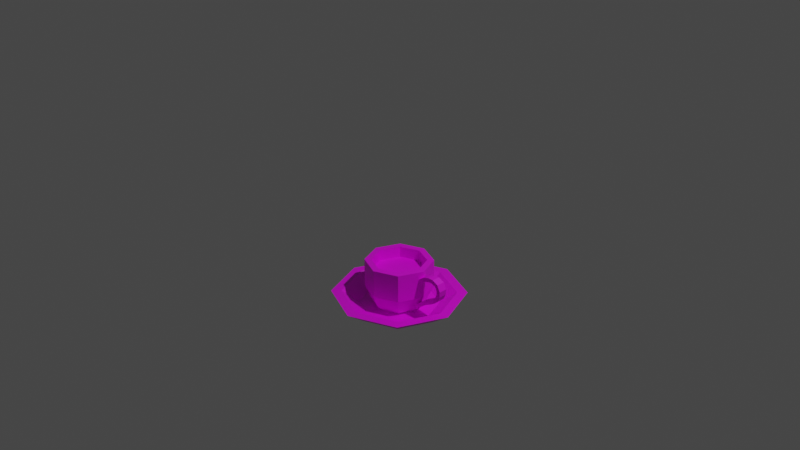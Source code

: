 # Source: multidecor_porcelain_saucer_with_tea_cup.blend  (saved by Blender 2.90.7; exported with 4.5.12 LTS)
import bpy
from mathutils import Matrix  # noqa: F401  (used for matrix-valued properties, if any)

bpy.ops.wm.read_factory_settings(use_empty=True)
scene = bpy.context.scene
scene.name = 'Scene'

# ---- collections
col_collection = bpy.data.collections.new('Collection'); scene.collection.children.link(col_collection)

# ---- images (referenced by path relative to the original .blend; pixels are not part of the script)
import os
ASSET_DIR = os.environ.get("B2B_ASSET_DIR", "")  # directory of the original .blend (textures are referenced by path, not embedded)
HERE = os.path.dirname(os.path.abspath(__file__))  # packed textures are extracted next to this script under _unpacked/

def load_image(name, relpath, width, height, colorspace="sRGB"):
    """Load a texture the original file referenced (path relative to the .blend, or extracted next to this script)."""
    p = next((c for c in (os.path.join(HERE, relpath), os.path.join(ASSET_DIR, relpath)) if relpath and os.path.exists(c)), "")
    if p:
        img = bpy.data.images.load(p, check_existing=True)
        img.name = name
    else:  # same state as the original file: an image datablock whose file is absent (Cycles renders it pink)
        img = bpy.data.images.new(name, width, height)
        img.source = "FILE"
        img.filepath = "//" + (relpath or name)
    img.colorspace_settings.name = colorspace
    return img
img_multidecor_porcelain_plate_pattern_png = load_image('multidecor_porcelain_plate_pattern.png', 'multidecor_porcelain_plate_pattern.png', 1024, 1024, 'sRGB')
img_multidecor_porcelain_material_png = load_image('multidecor_porcelain_material.png', 'multidecor_porcelain_material.png', 1024, 1024, 'sRGB')
img_multidecor_tea_png = load_image('multidecor_tea.png', 'multidecor_tea.png', 1024, 1024, 'sRGB')

# ---- materials (node trees are filled in below, after node groups)
mat_material_001 = bpy.data.materials.new('Material.001')
mat_material_001.use_transparent_shadow = False
mat_material_002 = bpy.data.materials.new('Material.002')
mat_material_002.use_transparent_shadow = False

# ---- material node trees
mat_material_001.use_nodes = True; mat_material_001.node_tree.nodes.clear()
_N = mat_material_001.node_tree.nodes; _L = mat_material_001.node_tree.links
n0 = _N.new('ShaderNodeBsdfPrincipled'); n0.name = 'Principled BSDF'; n0.location = (10, 300)
n0.distribution = 'GGX'
n0.subsurface_method = 'BURLEY'
n0.inputs[3].default_value = 1.45
n0.inputs[27].default_value = (0.0, 0.0, 0.0, 1.0)
n0.inputs[28].default_value = 1.0
n1 = _N.new('ShaderNodeOutputMaterial'); n1.name = 'Material Output'; n1.location = (300, 300)
n2 = _N.new('ShaderNodeTexImage'); n2.name = 'Image Texture.001'; n2.location = (-580, -27)
n2.image = img_multidecor_porcelain_plate_pattern_png
n2.interpolation = 'Closest'
n3 = _N.new('ShaderNodeMix'); n3.name = 'Mix'; n3.location = (-226, 43)
n3.data_type = 'RGBA'
n4 = _N.new('ShaderNodeTexImage'); n4.name = 'Image Texture'; n4.location = (-566, 267)
n4.image = img_multidecor_porcelain_material_png
n4.interpolation = 'Closest'
_L.new(n0.outputs[0], n1.inputs[0])
_L.new(n4.outputs[0], n3.inputs[6])
_L.new(n2.outputs[0], n3.inputs[7])
_L.new(n3.outputs[2], n0.inputs[0])
n1.is_active_output = True
mat_material_002.use_nodes = True; mat_material_002.node_tree.nodes.clear()
_N = mat_material_002.node_tree.nodes; _L = mat_material_002.node_tree.links
n0 = _N.new('ShaderNodeBsdfPrincipled'); n0.name = 'Principled BSDF'; n0.location = (10, 300)
n0.distribution = 'GGX'
n0.subsurface_method = 'BURLEY'
n0.inputs[3].default_value = 1.45
n0.inputs[27].default_value = (0.0, 0.0, 0.0, 1.0)
n0.inputs[28].default_value = 1.0
n1 = _N.new('ShaderNodeOutputMaterial'); n1.name = 'Material Output'; n1.location = (300, 300)
n2 = _N.new('ShaderNodeTexImage'); n2.name = 'Image Texture'; n2.location = (-280, 280)
n2.image = img_multidecor_tea_png
n2.interpolation = 'Closest'
_L.new(n0.outputs[0], n1.inputs[0])
_L.new(n2.outputs[0], n0.inputs[0])
n1.is_active_output = True

# ---- world
world_world = bpy.data.worlds.new('World'); scene.world = world_world
world_world.use_nodes = True; world_world.node_tree.nodes.clear()
_N = world_world.node_tree.nodes; _L = world_world.node_tree.links
n0 = _N.new('ShaderNodeOutputWorld'); n0.name = 'World Output'; n0.location = (300, 300)
n1 = _N.new('ShaderNodeBackground'); n1.name = 'Background'; n1.location = (10, 300)
n1.inputs[0].default_value = (0.05088, 0.05088, 0.05088, 1.0)
_L.new(n1.outputs[0], n0.inputs[0])
n0.is_active_output = True
world_world.color = (0.05088, 0.05088, 0.05088)
world_world.use_sun_shadow = False
world_world.sun_shadow_jitter_overblur = 0.0

# ---- cameras
cam_camera = bpy.data.cameras.new('Camera')
cam_camera.clip_end = 100.0
cam_camera.ortho_scale = 7.314

# ---- lights
light_light = bpy.data.lights.new('Light', 'POINT')
light_light.transmission_factor = 0.0
light_light.energy = 1000.0
light_light.shadow_soft_size = 0.1
light_light.shadow_maximum_resolution = 0.006
light_light.use_absolute_resolution = True

# ---- meshes
me_cylinder = bpy.data.meshes.new('Cylinder')
me_cylinder.from_pydata([(-3.912e-08, 0.25, -0.97), (-3.651e-08, 0.3, -0.92), (0.1768, 0.1768, -0.97), (0.2121, 0.2121, -0.92), (0.25, -1.093e-08, -0.97), (0.3, -1.311e-08, -0.92), (0.1768, -0.1768, -0.97), (0.2121, -0.2121, -0.92), (-6.097e-08, -0.25, -0.97), (-6.273e-08, -0.3, -0.92), (-0.1768, -0.1768, -0.97), (-0.2121, -0.2121, -0.92), (-0.25, 2.981e-09, -0.97), (-0.3, 3.577e-09, -0.92), (-0.1768, 0.1768, -0.97), (-0.2121, 0.2121, -0.92), (0.2546, 0.2546, -0.77), (-4.855e-08, 0.36, -0.77), (0.36, -1.574e-08, -0.77), (0.2546, -0.2546, -0.77), (-8.002e-08, -0.36, -0.77), (-0.2546, -0.2546, -0.77), (-0.36, 4.293e-09, -0.77), (-0.2546, 0.2546, -0.77), (0.2546, 0.2546, -0.47), (-4.855e-08, 0.36, -0.47), (0.36, -1.574e-08, -0.47), (0.2546, -0.2546, -0.47), (-8.002e-08, -0.36, -0.47), (-0.2546, -0.2546, -0.47), (-0.36, 4.293e-09, -0.47), (-0.2546, 0.2546, -0.47), (-2.98e-08, 0.5, -1.0), (-0.3536, 0.3536, -1.0), (-0.5, -2.186e-08, -1.0), (-0.3536, -0.3536, -1.0), (1.391e-08, -0.5, -1.0), (0.3536, -0.3536, -1.0), (0.5, 5.962e-09, -1.0), (0.3536, 0.3536, -1.0), (-0.5056, 0.5056, -0.85), (-4.107e-08, 0.715, -0.85), (-0.715, -3.125e-08, -0.85), (-0.5056, -0.5056, -0.85), (2.144e-08, -0.715, -0.85), (0.5056, -0.5056, -0.85), (0.715, 8.526e-09, -0.85), (0.5056, 0.5056, -0.85), (-2.589e-08, 0.425, -0.97), (-0.3005, 0.3005, -0.97), (-0.425, -1.858e-08, -0.97), (-0.3005, -0.3005, -0.97), (1.126e-08, -0.425, -0.97), (0.3005, -0.3005, -0.97), (0.425, 5.068e-09, -0.97), (0.3005, 0.3005, -0.97), (-0.4297, 0.4297, -0.85), (-3.539e-08, 0.6077, -0.85), (-0.6077, -2.657e-08, -0.85), (-0.4297, -0.4297, -0.85), (1.775e-08, -0.6077, -0.85), (0.4297, -0.4297, -0.85), (0.6077, 7.247e-09, -0.85), (0.4297, 0.4297, -0.85), (-4.47e-08, 0.2, -0.87), (-4.262e-08, 0.24, -0.83), (0.1414, 0.1414, -0.87), (0.1697, 0.1697, -0.83), (0.2, -9.487e-09, -0.87), (0.24, -1.124e-08, -0.83), (0.1414, -0.1414, -0.87), (0.1697, -0.1697, -0.83), (-6.219e-08, -0.2, -0.87), (-6.36e-08, -0.24, -0.83), (-0.1414, -0.1414, -0.87), (-0.1697, -0.1697, -0.83), (-0.2, 1.64e-09, -0.87), (-0.24, 2.117e-09, -0.83), (-0.1414, 0.1414, -0.87), (-0.1697, 0.1697, -0.83), (0.2036, 0.2036, -0.71), (-5.225e-08, 0.288, -0.71), (0.288, -1.333e-08, -0.71), (0.2036, -0.2036, -0.71), (-7.742e-08, -0.288, -0.71), (-0.2036, -0.2036, -0.71), (-0.288, 2.689e-09, -0.71), (-0.2036, 0.2036, -0.71), (0.2036, 0.2036, -0.47), (-5.225e-08, 0.288, -0.47), (0.288, -1.333e-08, -0.47), (0.2036, -0.2036, -0.47), (-7.742e-08, -0.288, -0.47), (-0.2036, -0.2036, -0.47), (-0.288, 2.689e-09, -0.47), (-0.2036, 0.2036, -0.47), (0.3145, 0.04504, -0.8455), (0.345, 0.04608, -0.8785), (0.3148, -0.04495, -0.8459), (0.3454, -0.04391, -0.8789), (0.3512, 0.04515, -0.8165), (0.3818, 0.0462, -0.8495), (0.3516, -0.04484, -0.8168), (0.3821, -0.0438, -0.8499), (0.412, -0.0437, -0.8264), (0.3819, -0.04474, -0.7929), (0.3816, 0.04525, -0.7925), (0.4116, 0.04629, -0.826), (0.4336, -0.04359, -0.8112), (0.4099, -0.04461, -0.7729), (0.4096, 0.04539, -0.7726), (0.4332, 0.0464, -0.8108), (0.4621, -0.04335, -0.7956), (0.4416, -0.04434, -0.7556), (0.4412, 0.04566, -0.7552), (0.4618, 0.04665, -0.7952), (0.4956, -0.04303, -0.7789), (0.4751, -0.04402, -0.7389), (0.4747, 0.04597, -0.7385), (0.4952, 0.04696, -0.7786), (0.5323, -0.04273, -0.7589), (0.5091, -0.04374, -0.7203), (0.5087, 0.04625, -0.72), (0.5319, 0.04726, -0.7585), (0.571, -0.04256, -0.7324), (0.5422, -0.04359, -0.6978), (0.5419, 0.0464, -0.6974), (0.5706, 0.04743, -0.732), (0.6077, -0.04277, -0.6926), (0.5707, -0.04376, -0.667), (0.5704, 0.04624, -0.6666), (0.6074, 0.04722, -0.6922), (0.6329, -0.04356, -0.6401), (0.5895, -0.04433, -0.6283), (0.5892, 0.04566, -0.6278), (0.6326, 0.04643, -0.6396), (0.6373, -0.04493, -0.5778), (0.5928, -0.04531, -0.5842), (0.5925, 0.04469, -0.5837), (0.637, 0.04507, -0.5773), (0.6035, -0.04635, -0.509), (0.5723, -0.04619, -0.5415), (0.5722, 0.04381, -0.5413), (0.6033, 0.04365, -0.5088), (0.5373, -0.04675, -0.4777), (0.5296, -0.04643, -0.5221), (0.5297, 0.04357, -0.5219), (0.5373, 0.04325, -0.4776), (0.4804, -0.04655, -0.4783), (0.487, -0.04627, -0.5228), (0.4871, 0.04373, -0.5227), (0.4805, 0.04345, -0.4782), (0.4313, -0.04619, -0.4909), (0.4472, -0.04599, -0.533), (0.4473, 0.04401, -0.5329), (0.4315, 0.04381, -0.4907), (0.3871, -0.0458, -0.5126), (0.4106, -0.04566, -0.551), (0.4107, 0.04434, -0.5508), (0.3872, 0.0442, -0.5125), (0.3459, -0.04542, -0.5442), (0.3777, -0.04535, -0.5761), (0.3778, 0.04465, -0.5759), (0.346, 0.04458, -0.5441), (0.2905, -0.04494, -0.5994), (0.3222, -0.04487, -0.6313), (0.3223, 0.04512, -0.6312), (0.2906, 0.04506, -0.5993), (0.2905, -0.04495, -0.8452), (0.2904, 0.04504, -0.8447), (0.2904, 0.04608, -0.8889), (0.2905, -0.04391, -0.8894), (-7.742e-08, -0.288, -0.59), (-0.2036, -0.2036, -0.59), (0.288, -1.333e-08, -0.59), (0.2036, -0.2036, -0.59), (-5.225e-08, 0.288, -0.59), (0.2036, 0.2036, -0.59), (-0.2036, 0.2036, -0.59), (-0.288, 2.689e-09, -0.59)], [], [(0, 1, 3, 2), (2, 3, 5, 4), (4, 5, 7, 6), (6, 7, 9, 8), (8, 9, 11, 10), (10, 11, 13, 12), (13, 11, 21, 22), (12, 13, 15, 14), (14, 15, 1, 0), (21, 20, 28, 29), (9, 7, 19, 20), (15, 13, 22, 23), (5, 3, 16, 18), (11, 9, 20, 21), (1, 15, 23, 17), (3, 1, 17, 16), (7, 5, 18, 19), (19, 18, 26, 27), (16, 17, 25, 24), (17, 23, 31, 25), (22, 21, 29, 30), (20, 19, 27, 28), (18, 16, 24, 26), (23, 22, 30, 31), (34, 32, 38), (33, 34, 42, 40), (38, 39, 47, 46), (36, 37, 45, 44), (34, 35, 43, 42), (32, 33, 40, 41), (39, 32, 41, 47), (37, 38, 46, 45), (35, 36, 44, 43), (50, 54, 48), (49, 56, 58, 50), (54, 62, 63, 55), (52, 60, 61, 53), (50, 58, 59, 51), (48, 57, 56, 49), (55, 63, 57, 48), (53, 61, 62, 54), (51, 59, 60, 52), (44, 45, 61, 60), (40, 42, 58, 56), (41, 40, 56, 57), (47, 41, 57, 63), (46, 47, 63, 62), (45, 46, 62, 61), (64, 66, 67, 65), (66, 68, 69, 67), (68, 70, 71, 69), (70, 72, 73, 71), (72, 74, 75, 73), (74, 76, 77, 75), (77, 86, 85, 75), (76, 78, 79, 77), (78, 64, 65, 79), (70, 78, 74), (173, 93, 92, 172), (73, 84, 83, 71), (79, 87, 86, 77), (69, 82, 80, 67), (75, 85, 84, 73), (65, 81, 87, 79), (67, 80, 81, 65), (71, 83, 82, 69), (175, 91, 90, 174), (177, 88, 89, 176), (176, 89, 95, 178), (179, 94, 93, 173), (172, 92, 91, 175), (174, 90, 88, 177), (178, 95, 94, 179), (30, 94, 95, 31), (31, 95, 89, 25), (25, 89, 88, 24), (24, 88, 90, 26), (26, 90, 91, 27), (27, 91, 92, 28), (28, 92, 93, 29), (29, 93, 94, 30), (43, 44, 60, 59), (42, 43, 59, 58), (96, 97, 170, 169), (98, 99, 103, 102), (101, 100, 106, 107), (100, 101, 97, 96), (98, 102, 100, 96), (103, 99, 97, 101), (104, 107, 111, 108), (100, 102, 105, 106), (103, 101, 107, 104), (102, 103, 104, 105), (109, 108, 112, 113), (105, 104, 108, 109), (107, 106, 110, 111), (106, 105, 109, 110), (115, 114, 118, 119), (111, 110, 114, 115), (110, 109, 113, 114), (108, 111, 115, 112), (116, 119, 123, 120), (114, 113, 117, 118), (112, 115, 119, 116), (113, 112, 116, 117), (123, 122, 126, 127), (117, 116, 120, 121), (119, 118, 122, 123), (118, 117, 121, 122), (126, 125, 129, 130), (122, 121, 125, 126), (120, 123, 127, 124), (121, 120, 124, 125), (128, 131, 135, 132), (124, 127, 131, 128), (125, 124, 128, 129), (127, 126, 130, 131), (132, 135, 139, 136), (129, 128, 132, 133), (131, 130, 134, 135), (130, 129, 133, 134), (139, 138, 142, 143), (133, 132, 136, 137), (135, 134, 138, 139), (134, 133, 137, 138), (140, 143, 147, 144), (138, 137, 141, 142), (136, 139, 143, 140), (137, 136, 140, 141), (144, 147, 151, 148), (141, 140, 144, 145), (143, 142, 146, 147), (142, 141, 145, 146), (151, 150, 154, 155), (145, 144, 148, 149), (147, 146, 150, 151), (146, 145, 149, 150), (152, 155, 159, 156), (150, 149, 153, 154), (148, 151, 155, 152), (149, 148, 152, 153), (157, 156, 160, 161), (153, 152, 156, 157), (155, 154, 158, 159), (154, 153, 157, 158), (160, 163, 167, 164), (159, 158, 162, 163), (158, 157, 161, 162), (156, 159, 163, 160), (165, 164, 167, 166), (161, 160, 164, 165), (163, 162, 166, 167), (162, 161, 165, 166), (169, 170, 171, 168), (97, 99, 171, 170), (98, 96, 169, 168), (99, 98, 168, 171), (34, 33, 32), (32, 39, 38), (38, 37, 36), (36, 35, 38), (35, 34, 38), (50, 48, 49), (48, 54, 55), (54, 50, 53), (53, 50, 52), (52, 50, 51), (78, 66, 64), (66, 78, 68), (68, 78, 70), (70, 74, 72), (74, 78, 76), (87, 178, 179, 86), (82, 174, 177, 80), (84, 172, 175, 83), (86, 179, 173, 85), (81, 176, 178, 87), (80, 177, 176, 81), (83, 175, 174, 82), (85, 173, 172, 84), (172, 177, 173), (173, 177, 179), (179, 177, 178), (178, 177, 176), (177, 175, 174), (175, 177, 172)])
me_cylinder.polygons.foreach_set('material_index', [0, 0, 0, 0, 0, 0, 0, 0, 0, 0, 0, 0, 0, 0, 0, 0, 0, 0, 0, 0, 0, 0, 0, 0, 0, 0, 0, 0, 0, 0, 0, 0, 0, 0, 0, 0, 0, 0, 0, 0, 0, 0, 0, 0, 0, 0, 0, 0, 0, 0, 0, 0, 0, 0, 0, 0, 0, 0, 0, 0, 0, 0, 0, 0, 0, 0, 0, 0, 0, 0, 0, 0, 0, 0, 0, 0, 0, 0, 0, 0, 0, 0, 0, 0, 0, 0, 0, 0, 0, 0, 0, 0, 0, 0, 0, 0, 0, 0, 0, 0, 0, 0, 0, 0, 0, 0, 0, 0, 0, 0, 0, 0, 0, 0, 0, 0, 0, 0, 0, 0, 0, 0, 0, 0, 0, 0, 0, 0, 0, 0, 0, 0, 0, 0, 0, 0, 0, 0, 0, 0, 0, 0, 0, 0, 0, 0, 0, 0, 0, 0, 0, 0, 0, 0, 0, 0, 0, 0, 0, 0, 0, 0, 0, 0, 0, 0, 0, 0, 0, 0, 0, 0, 0, 0, 0, 0, 0, 0, 0, 0, 1, 1, 1, 1, 1, 1])
_uv = me_cylinder.uv_layers.new(name='UVMap')
_uv.uv.foreach_set('vector', [0.7327, 0.3774, 0.7085, 0.3842, 0.7085, 0.3025, 0.7327, 0.3093, 0.7327, 0.2794, 0.7085, 0.2862, 0.7085, 0.2045, 0.7327, 0.2113, 0.7327, 0.1814, 0.7085, 0.1882, 0.7085, 0.1065, 0.7327, 0.1133, 0.7327, 0.08338, 0.7085, 0.09018, 0.7085, 0.008515, 0.7327, 0.01532, 0.7327, 0.7694, 0.7085, 0.7762, 0.7085, 0.6945, 0.7327, 0.7013, 0.7327, 0.6714, 0.7085, 0.6782, 0.7085, 0.5965, 0.7327, 0.6033, 0.7085, 0.5965, 0.7085, 0.6782, 0.6516, 0.6864, 0.6516, 0.5884, 0.7327, 0.5734, 0.7085, 0.5802, 0.7085, 0.4985, 0.7327, 0.5053, 0.7327, 0.4754, 0.7085, 0.4822, 0.7085, 0.4005, 0.7327, 0.4073, 0.6516, 0.6864, 0.6516, 0.7844, 0.5449, 0.7844, 0.5449, 0.6864, 0.7085, 0.008515, 0.7085, 0.09018, 0.6516, 0.09835, 0.6516, 0.0003486, 0.7085, 0.4985, 0.7085, 0.5802, 0.6516, 0.5884, 0.6516, 0.4904, 0.7085, 0.2045, 0.7085, 0.2862, 0.6516, 0.2944, 0.6516, 0.1964, 0.7085, 0.6945, 0.7085, 0.7762, 0.6516, 0.7844, 0.6516, 0.6864, 0.7085, 0.4005, 0.7085, 0.4822, 0.6516, 0.4904, 0.6516, 0.3924, 0.7085, 0.3025, 0.7085, 0.3842, 0.6516, 0.3924, 0.6516, 0.2944, 0.7085, 0.1065, 0.7085, 0.1882, 0.6516, 0.1964, 0.6516, 0.09835, 0.6516, 0.09835, 0.6516, 0.1964, 0.5449, 0.1964, 0.5449, 0.09835, 0.6516, 0.2944, 0.6516, 0.3924, 0.5449, 0.3924, 0.5449, 0.2944, 0.6516, 0.3924, 0.6516, 0.4904, 0.5449, 0.4904, 0.5449, 0.3924, 0.6516, 0.5884, 0.6516, 0.6864, 0.5449, 0.6864, 0.5449, 0.5884, 0.6516, 0.0003486, 0.6516, 0.09835, 0.5449, 0.09835, 0.5449, 0.0003486, 0.6516, 0.1964, 0.6516, 0.2944, 0.5449, 0.2944, 0.5449, 0.1964, 0.6516, 0.4904, 0.6516, 0.5884, 0.5449, 0.5884, 0.5449, 0.4904, 0.5411, 0.2327, 0.3087, 0.329, 0.2125, 0.0966, 0.7032, 0.9415, 0.7032, 0.8054, 0.6146, 0.7761, 0.6146, 0.9708, 0.7032, 1.389, 0.7032, 1.525, 0.6146, 1.555, 0.6146, 1.36, 0.7032, 0.2215, 0.7032, 0.3576, 0.6146, 0.3868, 0.6146, 0.1922, 0.7032, 0.7469, 0.7032, 0.6108, 0.6146, 0.5815, 0.6146, 0.7761, 0.7032, 1.0, 0.7032, 1.136, 0.6146, 1.165, 0.6146, 0.9708, 0.7032, 1.331, 0.7032, 1.195, 0.6146, 1.165, 0.6146, 1.36, 0.7032, 0.02683, 0.7032, 0.1629, 0.6146, 0.1922, 0.6146, -0.002437, 0.7032, 0.4161, 0.7032, 0.5522, 0.6146, 0.5815, 0.6146, 0.3868, 0.2943, 0.3297, 0.41, 0.609, 0.4918, 0.4115, 0.5057, 0.9313, 0.5794, 0.9562, 0.5794, 0.7907, 0.5057, 0.8156, 0.5057, 1.4, 0.5794, 1.375, 0.5794, 1.54, 0.5057, 1.515, 0.5057, 0.2317, 0.5794, 0.2068, 0.5794, 0.3723, 0.5057, 0.3474, 0.5057, 0.7367, 0.5794, 0.7615, 0.5794, 0.5961, 0.5057, 0.621, 0.5057, 1.01, 0.5794, 0.9854, 0.5794, 1.151, 0.5057, 1.126, 0.5057, 1.321, 0.5794, 1.345, 0.5794, 1.18, 0.5057, 1.205, 0.5057, 0.03704, 0.5794, 0.01216, 0.5794, 0.1776, 0.5057, 0.1527, 0.5057, 0.4263, 0.5794, 0.4014, 0.5794, 0.5669, 0.5057, 0.542, 0.6146, 0.1922, 0.6146, 0.3868, 0.5794, 0.3723, 0.5794, 0.2068, 0.6146, 0.9708, 0.6146, 0.7761, 0.5794, 0.7907, 0.5794, 0.9562, 0.6146, 0.9708, 0.6146, 1.165, 0.5794, 1.151, 0.5794, 0.9854, 0.6146, 1.36, 0.6146, 1.165, 0.5794, 1.18, 0.5794, 1.345, 0.6146, 1.36, 0.6146, 1.555, 0.5794, 1.54, 0.5794, 1.375, 0.6146, -0.002437, 0.6146, 0.1922, 0.5794, 0.1776, 0.5794, 0.01216, 0.005357, 0.3259, 0.005357, 0.3804, 0.02473, 0.3858, 0.02473, 0.3205, 0.005357, 0.4043, 0.005357, 0.4588, 0.02473, 0.4642, 0.02473, 0.3989, 0.005357, 0.4827, 0.005357, 0.5372, 0.02473, 0.5426, 0.02473, 0.4773, 0.005357, 0.5611, 0.005357, 0.6156, 0.02473, 0.621, 0.02473, 0.5557, 0.005357, 0.01233, 0.005357, 0.06677, 0.02473, 0.07222, 0.02473, 0.006882, 0.005357, 0.09073, 0.005357, 0.1452, 0.02473, 0.1506, 0.02473, 0.08528, 0.02473, 0.1506, 0.07023, 0.1572, 0.07023, 0.07875, 0.02473, 0.08528, 0.005357, 0.1691, 0.005357, 0.2236, 0.02473, 0.229, 0.02473, 0.1637, 0.005357, 0.2475, 0.005357, 0.302, 0.02473, 0.3074, 0.02473, 0.2421, 0.7165, 0.6332, 0.848, 0.6877, 0.8095, 0.5947, 0.1129, 0.07875, 0.1556, 0.07875, 0.1556, 0.0003486, 0.1129, 0.0003487, 0.02473, 0.621, 0.07023, 0.6276, 0.07023, 0.5492, 0.02473, 0.5557, 0.02473, 0.229, 0.07023, 0.2356, 0.07023, 0.1572, 0.02473, 0.1637, 0.02473, 0.4642, 0.07023, 0.4708, 0.07023, 0.3924, 0.02473, 0.3989, 0.02473, 0.07222, 0.07023, 0.07875, 0.07023, 0.0003487, 0.02473, 0.006882, 0.02473, 0.3074, 0.07023, 0.314, 0.07023, 0.2356, 0.02473, 0.2421, 0.02473, 0.3858, 0.07023, 0.3924, 0.07023, 0.314, 0.02473, 0.3205, 0.02473, 0.5426, 0.07023, 0.5492, 0.07023, 0.4708, 0.02473, 0.4773, 0.1129, 0.5492, 0.1556, 0.5492, 0.1556, 0.4708, 0.1129, 0.4708, 0.1129, 0.3924, 0.1556, 0.3924, 0.1556, 0.314, 0.1129, 0.314, 0.1129, 0.314, 0.1556, 0.314, 0.1556, 0.2356, 0.1129, 0.2356, 0.1129, 0.1572, 0.1556, 0.1572, 0.1556, 0.07875, 0.1129, 0.07875, 0.1129, 0.6276, 0.1556, 0.6276, 0.1556, 0.5492, 0.1129, 0.5492, 0.1129, 0.4708, 0.1556, 0.4708, 0.1556, 0.3924, 0.1129, 0.3924, 0.1129, 0.2356, 0.1556, 0.2356, 0.1556, 0.1572, 0.1129, 0.1572, 0.5449, 0.5884, 0.5212, 0.5786, 0.5212, 0.5002, 0.5449, 0.4904, 0.5449, 0.4904, 0.5212, 0.4806, 0.5212, 0.4022, 0.5449, 0.3924, 0.5449, 0.3924, 0.5212, 0.3826, 0.5212, 0.3042, 0.5449, 0.2944, 0.5449, 0.2944, 0.5212, 0.2846, 0.5212, 0.2062, 0.5449, 0.1964, 0.5449, 0.1964, 0.5212, 0.1866, 0.5212, 0.1082, 0.5449, 0.09835, 0.5449, 0.09835, 0.5212, 0.08855, 0.5212, 0.01015, 0.5449, 0.0003486, 0.5449, 0.7844, 0.5212, 0.7746, 0.5212, 0.6962, 0.5449, 0.6864, 0.5449, 0.6864, 0.5212, 0.6766, 0.5212, 0.5982, 0.5449, 0.5884, 0.6146, 0.3868, 0.6146, 0.5815, 0.5794, 0.5669, 0.5794, 0.4014, 0.6146, 0.7761, 0.6146, 0.5815, 0.5794, 0.5961, 0.5794, 0.7615, 0.4964, 0.9283, 0.5121, 0.9255, 0.5047, 0.9438, 0.4915, 0.9354, 0.4965, 0.6253, 0.5123, 0.6281, 0.5106, 0.6447, 0.4949, 0.6419, 0.5105, 0.9089, 0.4947, 0.9117, 0.4934, 0.898, 0.5092, 0.8955, 0.4947, 0.9117, 0.5105, 0.9089, 0.5121, 0.9255, 0.4964, 0.9283, 0.4929, 0.5928, 0.4929, 0.5761, 0.525, 0.5761, 0.5249, 0.5928, 0.8916, 0.05262, 0.8915, 0.03595, 0.9235, 0.03594, 0.9236, 0.0526, 0.8916, 0.06613, 0.9236, 0.06611, 0.9236, 0.0755, 0.8916, 0.07553, 0.525, 0.5761, 0.4929, 0.5761, 0.493, 0.5624, 0.525, 0.5624, 0.8916, 0.05262, 0.9236, 0.0526, 0.9236, 0.06611, 0.8916, 0.06613, 0.4949, 0.6419, 0.5106, 0.6447, 0.5094, 0.6582, 0.4935, 0.6556, 0.493, 0.6678, 0.509, 0.6675, 0.5098, 0.6791, 0.4938, 0.6806, 0.4935, 0.6556, 0.5094, 0.6582, 0.509, 0.6675, 0.493, 0.6678, 0.5092, 0.8955, 0.4934, 0.898, 0.4928, 0.8858, 0.5088, 0.8861, 0.525, 0.5624, 0.493, 0.5624, 0.493, 0.5501, 0.525, 0.5501, 0.5096, 0.8745, 0.4937, 0.873, 0.4951, 0.8598, 0.5111, 0.8613, 0.5088, 0.8861, 0.4928, 0.8858, 0.4937, 0.873, 0.5096, 0.8745, 0.525, 0.5501, 0.493, 0.5501, 0.4931, 0.5373, 0.5251, 0.5373, 0.8916, 0.07553, 0.9236, 0.0755, 0.9237, 0.08706, 0.8917, 0.0871, 0.8918, 0.1004, 0.9238, 0.1003, 0.9239, 0.1152, 0.8919, 0.1153, 0.5251, 0.5373, 0.4931, 0.5373, 0.4932, 0.524, 0.5252, 0.524, 0.8917, 0.0871, 0.9237, 0.08706, 0.9238, 0.1003, 0.8918, 0.1004, 0.4938, 0.6806, 0.5098, 0.6791, 0.5112, 0.6923, 0.4953, 0.6939, 0.5121, 0.8465, 0.4961, 0.846, 0.4957, 0.8318, 0.5116, 0.8298, 0.4953, 0.6939, 0.5112, 0.6923, 0.5123, 0.7071, 0.4963, 0.7076, 0.5111, 0.8613, 0.4951, 0.8598, 0.4961, 0.846, 0.5121, 0.8465, 0.5252, 0.524, 0.4932, 0.524, 0.4933, 0.5102, 0.5253, 0.5102, 0.5253, 0.496, 0.4933, 0.496, 0.4932, 0.481, 0.5253, 0.481, 0.5253, 0.5102, 0.4933, 0.5102, 0.4933, 0.496, 0.5253, 0.496, 0.8919, 0.1153, 0.9239, 0.1152, 0.924, 0.1319, 0.892, 0.1319, 0.4963, 0.7076, 0.5123, 0.7071, 0.5118, 0.7238, 0.4959, 0.7218, 0.8919, 0.1512, 0.9239, 0.1512, 0.9237, 0.1719, 0.8917, 0.1719, 0.892, 0.1319, 0.924, 0.1319, 0.9239, 0.1512, 0.8919, 0.1512, 0.4959, 0.7218, 0.5118, 0.7238, 0.5069, 0.7424, 0.4921, 0.7363, 0.5116, 0.8298, 0.4957, 0.8318, 0.492, 0.8173, 0.5068, 0.8112, 0.8917, 0.1719, 0.9237, 0.1719, 0.9233, 0.1942, 0.8913, 0.1941, 0.4921, 0.7363, 0.5069, 0.7424, 0.496, 0.7601, 0.4842, 0.7493, 0.5068, 0.8112, 0.492, 0.8173, 0.484, 0.8042, 0.4959, 0.7935, 0.5253, 0.481, 0.4932, 0.481, 0.4931, 0.4657, 0.5251, 0.4657, 0.4781, 0.7802, 0.4714, 0.7948, 0.4548, 0.7927, 0.4511, 0.7771, 0.4842, 0.7493, 0.496, 0.7601, 0.4782, 0.7734, 0.4716, 0.7588, 0.4959, 0.7935, 0.484, 0.8042, 0.4714, 0.7948, 0.4781, 0.7802, 0.5251, 0.4657, 0.4931, 0.4657, 0.4928, 0.45, 0.5248, 0.4499, 0.8909, 0.2214, 0.9229, 0.2213, 0.9229, 0.2473, 0.8909, 0.2474, 0.5248, 0.4499, 0.4928, 0.45, 0.4925, 0.4332, 0.5245, 0.4332, 0.8913, 0.1941, 0.9233, 0.1942, 0.9229, 0.2213, 0.8909, 0.2214, 0.4716, 0.7588, 0.4782, 0.7734, 0.4512, 0.7764, 0.4549, 0.7609, 0.8909, 0.2474, 0.9229, 0.2473, 0.9231, 0.2675, 0.891, 0.2677, 0.4549, 0.7609, 0.4512, 0.7764, 0.4291, 0.7626, 0.4409, 0.7518, 0.4511, 0.7771, 0.4548, 0.7927, 0.4409, 0.8017, 0.429, 0.7909, 0.5245, 0.4332, 0.4925, 0.4332, 0.4925, 0.4165, 0.5245, 0.4166, 0.4183, 0.808, 0.4329, 0.8146, 0.4283, 0.8285, 0.4126, 0.8251, 0.4409, 0.7518, 0.4291, 0.7626, 0.4183, 0.7455, 0.4329, 0.7389, 0.429, 0.7909, 0.4409, 0.8017, 0.4329, 0.8146, 0.4183, 0.808, 0.5245, 0.4166, 0.4925, 0.4165, 0.4926, 0.4013, 0.5246, 0.4015, 0.8912, 0.2857, 0.9232, 0.2855, 0.9234, 0.3031, 0.8914, 0.3032, 0.5246, 0.4015, 0.4926, 0.4013, 0.4928, 0.3867, 0.5248, 0.3869, 0.891, 0.2677, 0.9231, 0.2675, 0.9232, 0.2855, 0.8912, 0.2857, 0.4329, 0.7389, 0.4183, 0.7455, 0.4126, 0.7284, 0.4283, 0.7251, 0.4267, 0.7107, 0.4107, 0.711, 0.4122, 0.6926, 0.4278, 0.696, 0.4283, 0.7251, 0.4126, 0.7284, 0.4107, 0.711, 0.4267, 0.7107, 0.4126, 0.8251, 0.4283, 0.8285, 0.4267, 0.8429, 0.4107, 0.8425, 0.5248, 0.3869, 0.4928, 0.3867, 0.4929, 0.3722, 0.5249, 0.3724, 0.8916, 0.3217, 0.9236, 0.3215, 0.9239, 0.3494, 0.8919, 0.3495, 0.4107, 0.8425, 0.4267, 0.8429, 0.4278, 0.8576, 0.4122, 0.8609, 0.5249, 0.3724, 0.4929, 0.3722, 0.4931, 0.3575, 0.5251, 0.3576, 0.8914, 0.3032, 0.9234, 0.3031, 0.9236, 0.3215, 0.8916, 0.3217, 0.892, 0.3655, 0.8919, 0.3495, 0.9239, 0.3494, 0.924, 0.3654, 0.4278, 0.696, 0.4122, 0.6926, 0.4181, 0.6654, 0.4337, 0.6688, 0.4122, 0.8609, 0.4278, 0.8576, 0.4337, 0.8848, 0.4181, 0.8882, 0.5251, 0.3576, 0.4931, 0.3575, 0.4933, 0.3297, 0.5253, 0.3298, 0.9233, 0.0004302, 0.9236, 0.01616, 0.8916, 0.01607, 0.8913, 0.0003486, 0.9235, 0.03594, 0.8915, 0.03595, 0.8916, 0.01607, 0.9236, 0.01616, 0.4929, 0.5928, 0.5249, 0.5928, 0.525, 0.6014, 0.493, 0.6014, 0.5123, 0.6281, 0.4965, 0.6253, 0.4916, 0.6182, 0.5049, 0.6097, 0.5411, 0.2327, 0.4449, 0.329, 0.3087, 0.329, 0.3087, 0.329, 0.2125, 0.2327, 0.2125, 0.0966, 0.2125, 0.0966, 0.3087, 0.0003487, 0.4449, 0.0003486, 0.4449, 0.0003486, 0.5411, 0.0966, 0.2125, 0.0966, 0.5411, 0.0966, 0.5411, 0.2327, 0.2125, 0.0966, 0.2943, 0.3297, 0.4918, 0.4115, 0.41, 0.3297, 0.4918, 0.4115, 0.41, 0.609, 0.4918, 0.5272, 0.41, 0.609, 0.2943, 0.3297, 0.2943, 0.609, 0.2943, 0.609, 0.2943, 0.3297, 0.2125, 0.5272, 0.2125, 0.5272, 0.2943, 0.3297, 0.2125, 0.4115, 0.848, 0.6877, 0.755, 0.7262, 0.8095, 0.7262, 0.755, 0.7262, 0.848, 0.6877, 0.7165, 0.6877, 0.7165, 0.6877, 0.848, 0.6877, 0.7165, 0.6332, 0.7165, 0.6332, 0.8095, 0.5947, 0.755, 0.5947, 0.8095, 0.5947, 0.848, 0.6877, 0.848, 0.6332, 0.07023, 0.2356, 0.1129, 0.2356, 0.1129, 0.1572, 0.07023, 0.1572, 0.07023, 0.4708, 0.1129, 0.4708, 0.1129, 0.3924, 0.07023, 0.3924, 0.07023, 0.6276, 0.1129, 0.6276, 0.1129, 0.5492, 0.07023, 0.5492, 0.07023, 0.1572, 0.1129, 0.1572, 0.1129, 0.07875, 0.07023, 0.07875, 0.07023, 0.314, 0.1129, 0.314, 0.1129, 0.2356, 0.07023, 0.2356, 0.07023, 0.3924, 0.1129, 0.3924, 0.1129, 0.314, 0.07023, 0.314, 0.07023, 0.5492, 0.1129, 0.5492, 0.1129, 0.4708, 0.07023, 0.4708, 0.07023, 0.07875, 0.1129, 0.07875, 0.1129, 0.0003487, 0.07023, 0.0003487, 0.7071, 9.998e-05, 0.0001, 0.7071, 0.9999, 0.2929, 0.9999, 0.2929, 0.0001, 0.7071, 0.9999, 0.7071, 0.9999, 0.7071, 0.0001, 0.7071, 0.7071, 0.9999, 0.7071, 0.9999, 0.0001, 0.7071, 0.2929, 0.9999, 0.0001, 0.7071, 0.2929, 0.0001, 9.998e-05, 0.2929, 0.2929, 0.0001, 0.0001, 0.7071, 0.7071, 9.998e-05])
me_cylinder.materials.append(mat_material_001)
me_cylinder.materials.append(mat_material_002)
me_cylinder.use_remesh_fix_poles = True
me_cylinder.use_remesh_preserve_attributes = False
me_cylinder.use_mirror_vertex_groups = False
me_cylinder.update()

# ---- curves / text
cu_beziercurve = bpy.data.curves.new('BezierCurve', 'CURVE')
cu_beziercurve.dimensions = '3D'
_sp = cu_beziercurve.splines.new('BEZIER'); _sp.bezier_points.add(2)
_sp.bezier_points.foreach_set('co', [0.0, -6.217e-15, 0.0, -0.2824, -2.949e-09, 0.03349, -0.003756, -1.13e-08, -0.2094])
_sp.bezier_points.foreach_set('handle_left', [0.04077, -9.718e-09, -0.1099, -0.2903, 0.001758, 0.1785, -0.08979, -1.497e-08, -0.1299])
_sp.bezier_points.foreach_set('handle_right', [-0.04077, 9.718e-09, 0.1099, -0.2744, -0.001758, -0.1115, 0.08228, -7.63e-09, -0.289])
for _p, _l, _r in zip(_sp.bezier_points, ['ALIGNED', 'ALIGNED', 'ALIGNED'], ['ALIGNED', 'ALIGNED', 'ALIGNED']): _p.handle_left_type = _l; _p.handle_right_type = _r
_sp.order_u = 0
_sp.order_v = 0
cu_beziercurve.use_path = True
cu_beziercurve.use_path_clamp = True
cu_beziercurve.fill_mode = 'FULL'

# ---- objects
ob_light = bpy.data.objects.new('Light', light_light)
ob_camera = bpy.data.objects.new('Camera', cam_camera)
ob_cylinder = bpy.data.objects.new('Cylinder', me_cylinder)
ob_beziercurve = bpy.data.objects.new('BezierCurve', cu_beziercurve)

# ---- transforms, parenting, visibility, modifiers, constraints
ob_light.location = (4.076, 1.005, 5.904)
ob_light.rotation_euler = (0.6503, 0.05522, 1.866)
ob_light.lock_rotations_4d = False
ob_light.empty_display_type = 'ARROWS'
ob_light.color = (0.0, 0.0, 0.0, 0.0)
ob_light.lineart.crease_threshold = 0.0
ob_camera.location = (7.359, -6.926, 4.958)
ob_camera.rotation_euler = (1.109, 0.0, 0.8149)
ob_camera.lock_rotations_4d = False
ob_camera.empty_display_type = 'ARROWS'
ob_camera.color = (0.0, 0.0, 0.0, 0.0)
ob_camera.display_type = 'WIRE'
ob_camera.lineart.crease_threshold = 0.0
ob_cylinder.location = (0.0, 0.0, 0.0)
ob_cylinder.lineart.crease_threshold = 0.0
ob_beziercurve.location = (0.3388, 1.434e-07, -0.4407)
ob_beziercurve.rotation_euler = (0.0, -0.0, 3.142)
ob_beziercurve.lineart.crease_threshold = 0.0

# ---- collection membership
col_collection.objects.link(ob_light)
col_collection.objects.link(ob_camera)
col_collection.objects.link(ob_cylinder)
col_collection.objects.link(ob_beziercurve)

# ---- scene / render settings (as saved in the file)
scene.camera = ob_camera
scene.frame_start = 1; scene.frame_end = 250; scene.frame_set(1)
scene.render.engine = 'BLENDER_EEVEE_NEXT'
scene.cycles.use_denoising = False
scene.cycles.samples = 128
scene.cycles.sampling_pattern = 'TABULATED_SOBOL'
scene.cycles.use_adaptive_sampling = False
scene.cycles.use_light_tree = False
scene.view_settings.view_transform = 'Filmic'
bpy.context.view_layer.update()
